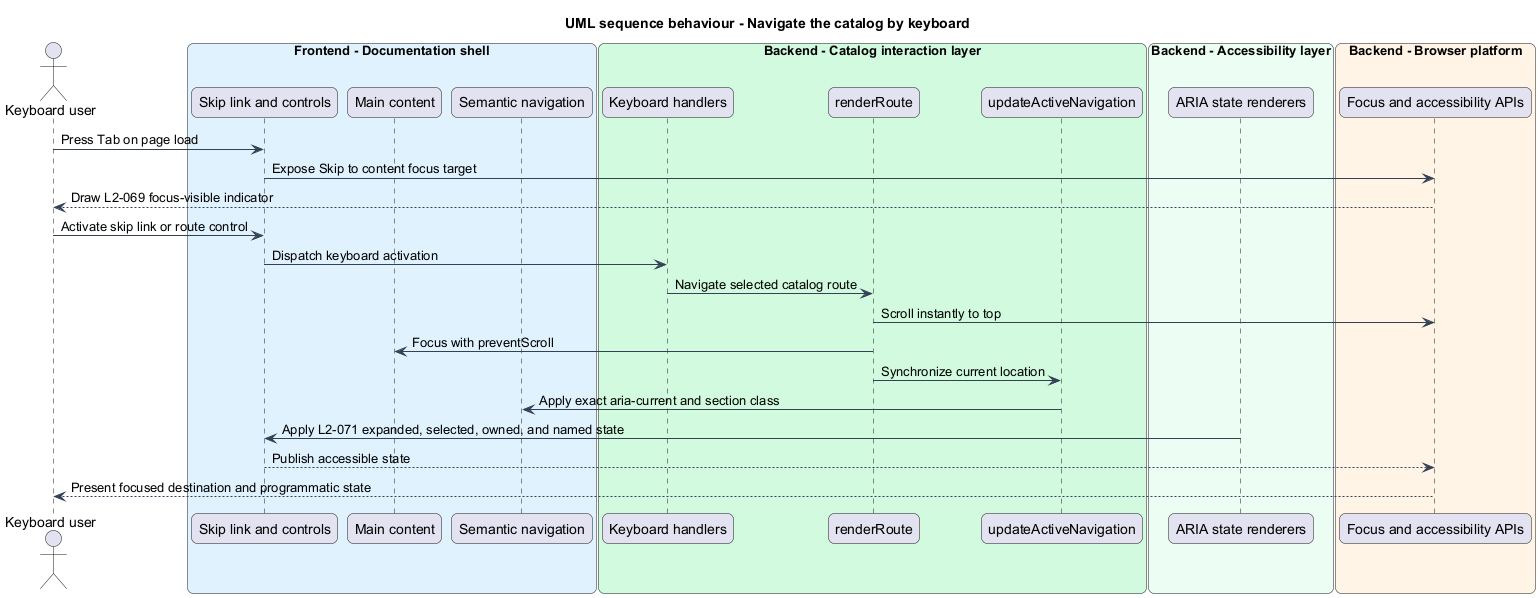

The diagram above was rendered by PlantUML. Its source (embedded in the PNG):
@startuml
title UML sequence behaviour - Navigate the catalog by keyboard
skinparam backgroundColor #FFFFFF
skinparam shadowing false
skinparam roundcorner 12
skinparam defaultFontName Arial
skinparam ArrowColor #344054
skinparam rectangle {
  BorderColor #344054
  FontColor #101828
}
skinparam package {
  BorderColor #667085
  FontColor #101828
  BackgroundColor #F9FAFB
}
actor "Keyboard user" as actor
box "Frontend - Documentation shell" #E0F2FE
  participant "Skip link and controls" as controls
  participant "Main content" as main
  participant "Semantic navigation" as nav
end box
box "Backend - Catalog interaction layer" #D1FADF
  participant "Keyboard handlers" as keys
  participant "renderRoute" as route
  participant "updateActiveNavigation" as active
end box
box "Backend - Accessibility layer" #ECFDF3
  participant "ARIA state renderers" as aria
end box
box "Backend - Browser platform" #FFF4E5
  participant "Focus and accessibility APIs" as browser
end box
actor -> controls : Press Tab on page load
controls -> browser : Expose Skip to content focus target
browser --> actor : Draw L2-069 focus-visible indicator
actor -> controls : Activate skip link or route control
controls -> keys : Dispatch keyboard activation
keys -> route : Navigate selected catalog route
route -> browser : Scroll instantly to top
route -> main : Focus with preventScroll
route -> active : Synchronize current location
active -> nav : Apply exact aria-current and section class
aria -> controls : Apply L2-071 expanded, selected, owned, and named state
controls --> browser : Publish accessible state
browser --> actor : Present focused destination and programmatic state
@enduml